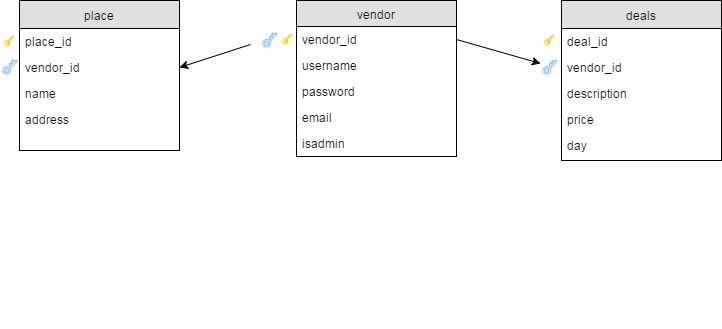

The diagram above was exported from draw.io. Its source (the exported page's mxGraphModel, read from the mxfile embedded in the PNG):
<mxGraphModel dx="1426" dy="769" grid="1" gridSize="10" guides="1" tooltips="1" connect="1" arrows="1" fold="1" page="1" pageScale="1" pageWidth="826" pageHeight="1169" background="#ffffff" math="0" shadow="0">
  <root>
    <mxCell id="0" />
    <mxCell id="1" parent="0" />
    <mxCell id="26" value="" style="group" parent="1" vertex="1" connectable="0">
      <mxGeometry x="270" y="125" width="471" height="240" as="geometry" />
    </mxCell>
    <mxCell id="24" value="" style="shape=image;html=1;verticalAlign=top;verticalLabelPosition=bottom;labelBackgroundColor=#ffffff;imageAspect=0;aspect=fixed;image=https://cdn0.iconfinder.com/data/icons/kameleon-free-pack/110/Key-128.png" parent="26" vertex="1">
      <mxGeometry x="290" y="-57" width="18" height="18" as="geometry" />
    </mxCell>
    <mxCell id="31" value="" style="shape=image;html=1;verticalAlign=top;verticalLabelPosition=bottom;labelBackgroundColor=#ffffff;imageAspect=0;aspect=fixed;image=https://cdn1.iconfinder.com/data/icons/hawcons/32/698429-icon-25-key-128.png;rotation=-180;" parent="26" vertex="1">
      <mxGeometry x="290" y="-31" width="18" height="18" as="geometry" />
    </mxCell>
    <mxCell id="48" value="" style="group" parent="26" vertex="1" connectable="0">
      <mxGeometry x="311" y="-88" width="160" height="160" as="geometry" />
    </mxCell>
    <mxCell id="36" value="" style="group" parent="48" vertex="1" connectable="0">
      <mxGeometry width="160" height="160" as="geometry" />
    </mxCell>
    <mxCell id="28" value="" style="group" parent="36" vertex="1" connectable="0">
      <mxGeometry width="160" height="160" as="geometry" />
    </mxCell>
    <mxCell id="27" value="" style="group" parent="28" vertex="1" connectable="0">
      <mxGeometry width="160" height="160" as="geometry" />
    </mxCell>
    <mxCell id="15" value="deals" style="swimlane;html=1;fontStyle=0;childLayout=stackLayout;horizontal=1;startSize=28;fillColor=#e0e0e0;horizontalStack=0;resizeParent=1;resizeLast=0;collapsible=1;marginBottom=0;swimlaneFillColor=#ffffff;align=center;" parent="27" vertex="1">
      <mxGeometry width="160" height="160" as="geometry" />
    </mxCell>
    <mxCell id="16" value="deal_id" style="text;html=1;strokeColor=none;fillColor=none;spacingLeft=4;spacingRight=4;whiteSpace=wrap;overflow=hidden;rotatable=0;points=[[0,0.5],[1,0.5]];portConstraint=eastwest;" parent="15" vertex="1">
      <mxGeometry y="28" width="160" height="26" as="geometry" />
    </mxCell>
    <mxCell id="17" value="vendor_id" style="text;html=1;strokeColor=none;fillColor=none;spacingLeft=4;spacingRight=4;whiteSpace=wrap;overflow=hidden;rotatable=0;points=[[0,0.5],[1,0.5]];portConstraint=eastwest;" parent="15" vertex="1">
      <mxGeometry y="54" width="160" height="26" as="geometry" />
    </mxCell>
    <mxCell id="18" value="description" style="text;html=1;strokeColor=none;fillColor=none;spacingLeft=4;spacingRight=4;whiteSpace=wrap;overflow=hidden;rotatable=0;points=[[0,0.5],[1,0.5]];portConstraint=eastwest;" parent="15" vertex="1">
      <mxGeometry y="80" width="160" height="26" as="geometry" />
    </mxCell>
    <mxCell id="19" value="price" style="text;html=1;strokeColor=none;fillColor=none;spacingLeft=4;spacingRight=4;whiteSpace=wrap;overflow=hidden;rotatable=0;points=[[0,0.5],[1,0.5]];portConstraint=eastwest;" parent="15" vertex="1">
      <mxGeometry y="106" width="160" height="26" as="geometry" />
    </mxCell>
    <mxCell id="20" value="day&lt;div&gt;&lt;br&gt;&lt;/div&gt;" style="text;html=1;strokeColor=none;fillColor=none;spacingLeft=4;spacingRight=4;whiteSpace=wrap;overflow=hidden;rotatable=0;points=[[0,0.5],[1,0.5]];portConstraint=eastwest;" parent="15" vertex="1">
      <mxGeometry y="132" width="160" height="26" as="geometry" />
    </mxCell>
    <mxCell id="35" value="" style="group" parent="1" vertex="1" connectable="0">
      <mxGeometry x="280" y="37" width="196" height="156" as="geometry" />
    </mxCell>
    <mxCell id="29" value="" style="group" parent="35" vertex="1" connectable="0">
      <mxGeometry x="18" width="178" height="156" as="geometry" />
    </mxCell>
    <mxCell id="3" value="vendor" style="swimlane;html=1;fontStyle=0;childLayout=stackLayout;horizontal=1;startSize=26;fillColor=#e0e0e0;horizontalStack=0;resizeParent=1;resizeLast=0;collapsible=1;marginBottom=0;swimlaneFillColor=#ffffff;align=center;" parent="29" vertex="1">
      <mxGeometry x="18" width="160" height="156" as="geometry" />
    </mxCell>
    <mxCell id="25" value="" style="group" parent="3" vertex="1" connectable="0">
      <mxGeometry y="26" width="160" height="26" as="geometry" />
    </mxCell>
    <mxCell id="4" value="vendor_id" style="text;html=1;strokeColor=none;fillColor=none;spacingLeft=4;spacingRight=4;whiteSpace=wrap;overflow=hidden;rotatable=0;points=[[0,0.5],[1,0.5]];portConstraint=eastwest;" parent="25" vertex="1">
      <mxGeometry width="160" height="26" as="geometry" />
    </mxCell>
    <mxCell id="5" value="username" style="text;html=1;strokeColor=none;fillColor=none;spacingLeft=4;spacingRight=4;whiteSpace=wrap;overflow=hidden;rotatable=0;points=[[0,0.5],[1,0.5]];portConstraint=eastwest;" parent="3" vertex="1">
      <mxGeometry y="52" width="160" height="26" as="geometry" />
    </mxCell>
    <mxCell id="6" value="password" style="text;html=1;strokeColor=none;fillColor=none;spacingLeft=4;spacingRight=4;whiteSpace=wrap;overflow=hidden;rotatable=0;points=[[0,0.5],[1,0.5]];portConstraint=eastwest;" parent="3" vertex="1">
      <mxGeometry y="78" width="160" height="26" as="geometry" />
    </mxCell>
    <mxCell id="8" value="email" style="text;html=1;strokeColor=none;fillColor=none;spacingLeft=4;spacingRight=4;whiteSpace=wrap;overflow=hidden;rotatable=0;points=[[0,0.5],[1,0.5]];portConstraint=eastwest;" parent="3" vertex="1">
      <mxGeometry y="104" width="160" height="26" as="geometry" />
    </mxCell>
    <mxCell id="7" value="isadmin" style="text;html=1;strokeColor=none;fillColor=none;spacingLeft=4;spacingRight=4;whiteSpace=wrap;overflow=hidden;rotatable=0;points=[[0,0.5],[1,0.5]];portConstraint=eastwest;" parent="3" vertex="1">
      <mxGeometry y="130" width="160" height="26" as="geometry" />
    </mxCell>
    <mxCell id="23" value="" style="shape=image;html=1;verticalAlign=top;verticalLabelPosition=bottom;labelBackgroundColor=#ffffff;imageAspect=0;aspect=fixed;image=https://cdn0.iconfinder.com/data/icons/kameleon-free-pack/110/Key-128.png" parent="29" vertex="1">
      <mxGeometry y="30" width="18" height="18" as="geometry" />
    </mxCell>
    <mxCell id="32" value="" style="shape=image;html=1;verticalAlign=top;verticalLabelPosition=bottom;labelBackgroundColor=#ffffff;imageAspect=0;aspect=fixed;image=https://cdn1.iconfinder.com/data/icons/hawcons/32/698429-icon-25-key-128.png;rotation=-180;" parent="35" vertex="1">
      <mxGeometry y="30" width="18" height="18" as="geometry" />
    </mxCell>
    <mxCell id="37" value="" style="group" parent="1" vertex="1" connectable="0">
      <mxGeometry x="502" y="87" width="178" height="139" as="geometry" />
    </mxCell>
    <mxCell id="30" value="" style="shape=image;html=1;verticalAlign=top;verticalLabelPosition=bottom;labelBackgroundColor=#ffffff;imageAspect=0;aspect=fixed;image=https://cdn0.iconfinder.com/data/icons/kameleon-free-pack/110/Key-128.png" parent="37" vertex="1">
      <mxGeometry x="-482" y="-18" width="18" height="18" as="geometry" />
    </mxCell>
    <mxCell id="33" value="" style="shape=image;html=1;verticalAlign=top;verticalLabelPosition=bottom;labelBackgroundColor=#ffffff;imageAspect=0;aspect=fixed;image=https://cdn1.iconfinder.com/data/icons/hawcons/32/698429-icon-25-key-128.png;rotation=-180;" parent="37" vertex="1">
      <mxGeometry x="-482" y="7" width="18" height="18" as="geometry" />
    </mxCell>
    <mxCell id="9" value="place" style="swimlane;html=1;fontStyle=0;childLayout=stackLayout;horizontal=1;startSize=28;fillColor=#e0e0e0;horizontalStack=0;resizeParent=1;resizeLast=0;collapsible=1;marginBottom=0;swimlaneFillColor=#ffffff;align=center;" parent="1" vertex="1">
      <mxGeometry x="39" y="37" width="160" height="150" as="geometry" />
    </mxCell>
    <mxCell id="10" value="place_id" style="text;html=1;strokeColor=none;fillColor=none;spacingLeft=4;spacingRight=4;whiteSpace=wrap;overflow=hidden;rotatable=0;points=[[0,0.5],[1,0.5]];portConstraint=eastwest;" parent="9" vertex="1">
      <mxGeometry y="28" width="160" height="26" as="geometry" />
    </mxCell>
    <mxCell id="11" value="vendor_id" style="text;html=1;strokeColor=none;fillColor=none;spacingLeft=4;spacingRight=4;whiteSpace=wrap;overflow=hidden;rotatable=0;points=[[0,0.5],[1,0.5]];portConstraint=eastwest;" parent="9" vertex="1">
      <mxGeometry y="54" width="160" height="26" as="geometry" />
    </mxCell>
    <mxCell id="12" value="name" style="text;html=1;strokeColor=none;fillColor=none;spacingLeft=4;spacingRight=4;whiteSpace=wrap;overflow=hidden;rotatable=0;points=[[0,0.5],[1,0.5]];portConstraint=eastwest;" parent="9" vertex="1">
      <mxGeometry y="80" width="160" height="26" as="geometry" />
    </mxCell>
    <mxCell id="13" value="address" style="text;html=1;strokeColor=none;fillColor=none;spacingLeft=4;spacingRight=4;whiteSpace=wrap;overflow=hidden;rotatable=0;points=[[0,0.5],[1,0.5]];portConstraint=eastwest;" parent="9" vertex="1">
      <mxGeometry y="106" width="160" height="44" as="geometry" />
    </mxCell>
    <mxCell id="45" style="rounded=0;html=1;entryX=1;entryY=0.5;jettySize=auto;orthogonalLoop=1;" parent="1" target="11" edge="1">
      <mxGeometry relative="1" as="geometry">
        <mxPoint x="270" y="81" as="sourcePoint" />
      </mxGeometry>
    </mxCell>
    <mxCell id="49" style="rounded=0;html=1;exitX=1;exitY=0.5;jettySize=auto;orthogonalLoop=1;" parent="1" source="4" edge="1">
      <mxGeometry relative="1" as="geometry">
        <mxPoint x="560" y="100" as="targetPoint" />
      </mxGeometry>
    </mxCell>
  </root>
</mxGraphModel>